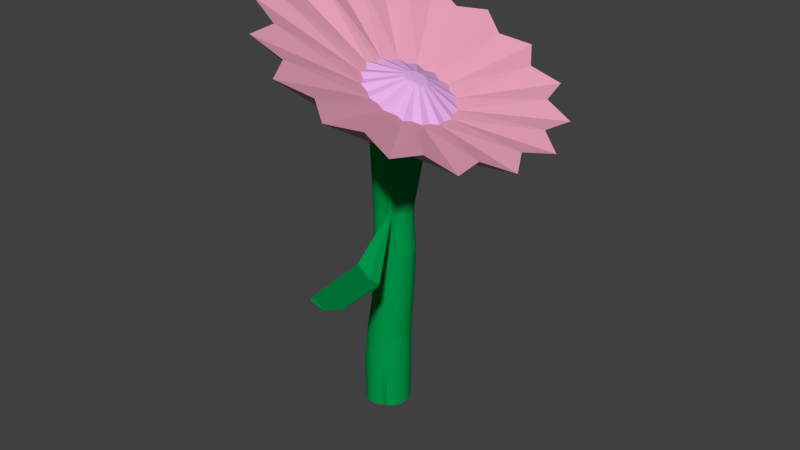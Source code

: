# Source: Flower1.blend  (saved by Blender 2.73.0; exported with 4.5.12 LTS)
import bpy
from mathutils import Matrix  # noqa: F401  (used for matrix-valued properties, if any)

bpy.ops.wm.read_factory_settings(use_empty=True)
scene = bpy.context.scene
scene.name = 'Scene'

# ---- collections
col_collection_1 = bpy.data.collections.new('Collection 1'); scene.collection.children.link(col_collection_1)

# ---- materials (node trees are filled in below, after node groups)
mat_material_001 = bpy.data.materials.new('Material.001')
mat_material_001.alpha_threshold = 0.0
mat_material_001.use_transparent_shadow = False
mat_material_001.diffuse_color = (0.8, 0.3606, 0.4906, 1.0)
mat_material_001.specular_color = (1.0, 0.5857, 0.9629)
mat_material_001.roughness = 0.5
mat_material_002 = bpy.data.materials.new('Material.002')
mat_material_002.alpha_threshold = 0.0
mat_material_002.use_transparent_shadow = False
mat_material_002.diffuse_color = (0.7755, 0.4341, 0.8, 1.0)
mat_material_002.specular_color = (0.8794, 0.09342, 1.0)
mat_material_002.roughness = 0.5
mat_material_003 = bpy.data.materials.new('Material.003')
mat_material_003.alpha_threshold = 0.0
mat_material_003.use_transparent_shadow = False
mat_material_003.diffuse_color = (0.0, 0.3264, 0.0701, 1.0)
mat_material_003.specular_color = (0.003693, 0.08353, 0.0)
mat_material_003.roughness = 0.5

# ---- material node trees

# ---- world
world_world = bpy.data.worlds.new('World'); scene.world = world_world
world_world.color = (0.05088, 0.05088, 0.05088)
world_world.use_sun_shadow = False
world_world.sun_shadow_jitter_overblur = 0.0
world_world.cycles.sampling_method = 'MANUAL'
world_world.cycles.sample_map_resolution = 256

# ---- meshes
me_cylinder = bpy.data.meshes.new('Cylinder')
me_cylinder.from_pydata([(0.002666, 0.007438, 0.06662), (0.002666, 0.007438, 0.0817), (0.004137, 0.007293, 0.06662), (0.004137, 0.007293, 0.0817), (0.005552, 0.006864, 0.06662), (0.005552, 0.006864, 0.0817), (0.006856, 0.006167, 0.06662), (0.006856, 0.006167, 0.0817), (0.007999, 0.005229, 0.06662), (0.007999, 0.005229, 0.0817), (0.008937, 0.004086, 0.06662), (0.008937, 0.004086, 0.0817), (0.009634, 0.002782, 0.06662), (0.009634, 0.002782, 0.0817), (0.01006, 0.001367, 0.06662), (0.01006, 0.001367, 0.0817), (0.01021, -0.0001039, 0.06662), (0.01021, -0.0001039, 0.0817), (0.01006, -0.001575, 0.06662), (0.01006, -0.001575, 0.0817), (0.009634, -0.00299, 0.06662), (0.009634, -0.00299, 0.0817), (0.008937, -0.004294, 0.06662), (0.008937, -0.004294, 0.0817), (0.007999, -0.005437, 0.06662), (0.007999, -0.005437, 0.0817), (0.006856, -0.006375, 0.06662), (0.006856, -0.006375, 0.0817), (0.005552, -0.007072, 0.06662), (0.005552, -0.007072, 0.0817), (0.004137, -0.007501, 0.06662), (0.004137, -0.007501, 0.0817), (0.002666, -0.007646, 0.06662), (0.002666, -0.007646, 0.0817), (0.001195, -0.007501, 0.06662), (0.001195, -0.007501, 0.0817), (-0.00022, -0.007072, 0.06662), (-0.00022, -0.007072, 0.0817), (-0.001524, -0.006375, 0.06662), (-0.001524, -0.006375, 0.0817), (-0.002667, -0.005437, 0.06662), (-0.002667, -0.005437, 0.0817), (-0.003605, -0.004294, 0.06662), (-0.003605, -0.004294, 0.0817), (-0.004302, -0.00299, 0.06662), (-0.004302, -0.00299, 0.0817), (-0.004731, -0.001575, 0.06662), (-0.004731, -0.001575, 0.0817), (-0.004876, -0.0001039, 0.06662), (-0.004876, -0.0001039, 0.0817), (-0.004731, 0.001367, 0.06662), (-0.004731, 0.001367, 0.0817), (-0.004302, 0.002782, 0.06662), (-0.004302, 0.002782, 0.0817), (-0.003605, 0.004086, 0.06662), (-0.003605, 0.004086, 0.0817), (-0.002667, 0.005229, 0.06662), (-0.002667, 0.005229, 0.0817), (-0.001524, 0.006167, 0.06662), (-0.001524, 0.006167, 0.0817), (-0.00022, 0.006864, 0.06662), (-0.00022, 0.006864, 0.0817), (0.001195, 0.007293, 0.06662), (0.001195, 0.007293, 0.0817), (0.003229, 0.006874, 0.09297), (0.00459, 0.006739, 0.09297), (0.005899, 0.006342, 0.09297), (0.007106, 0.005698, 0.09297), (0.008163, 0.00483, 0.09297), (0.009031, 0.003773, 0.09297), (0.009676, 0.002566, 0.09297), (0.01007, 0.001257, 0.09297), (0.01021, -0.0001039, 0.09297), (0.01007, -0.001465, 0.09297), (0.009676, -0.002774, 0.09297), (0.009031, -0.00398, 0.09297), (0.008163, -0.005038, 0.09297), (0.007106, -0.005905, 0.09297), (0.005899, -0.00655, 0.09297), (0.00459, -0.006947, 0.09297), (0.003229, -0.007081, 0.09297), (0.001868, -0.006947, 0.09297), (0.0005591, -0.00655, 0.09297), (-0.0006472, -0.005905, 0.09297), (-0.001705, -0.005038, 0.09297), (-0.002572, -0.00398, 0.09297), (-0.003217, -0.002774, 0.09297), (-0.003614, -0.001465, 0.09297), (-0.003748, -0.0001039, 0.09297), (-0.003614, 0.001257, 0.09297), (-0.003217, 0.002566, 0.09297), (-0.002572, 0.003773, 0.09297), (-0.001705, 0.00483, 0.09297), (-0.0006472, 0.005698, 0.09297), (0.0005591, 0.006342, 0.09297), (0.001868, 0.006739, 0.09297), (0.004581, 0.006426, 0.1032), (0.005855, 0.006301, 0.1032), (0.00708, 0.005929, 0.1032), (0.008209, 0.005326, 0.1032), (0.009198, 0.004514, 0.1032), (0.01001, 0.003524, 0.1032), (0.01061, 0.002395, 0.1032), (0.01099, 0.00117, 0.1032), (0.01111, -0.0001039, 0.1032), (0.01099, -0.001378, 0.1032), (0.01061, -0.002603, 0.1032), (0.01001, -0.003732, 0.1032), (0.009198, -0.004721, 0.1032), (0.008209, -0.005534, 0.1032), (0.00708, -0.006137, 0.1032), (0.005855, -0.006509, 0.1032), (0.004581, -0.006634, 0.1032), (0.003307, -0.006509, 0.1032), (0.002082, -0.006137, 0.1032), (0.0009528, -0.005534, 0.1032), (-3.679e-05, -0.004721, 0.1032), (-0.0008489, -0.003732, 0.1032), (-0.001452, -0.002603, 0.1032), (-0.001824, -0.001378, 0.1032), (-0.001949, -0.0001039, 0.1032), (-0.001824, 0.00117, 0.1032), (-0.001452, 0.002395, 0.1032), (-0.0008489, 0.003524, 0.1032), (-3.678e-05, 0.004514, 0.1032), (0.0009528, 0.005326, 0.1032), (0.002082, 0.005929, 0.1032), (0.003307, 0.006301, 0.1032), (0.005181, 0.006426, 0.1117), (0.006455, 0.006301, 0.1117), (0.00768, 0.005929, 0.1117), (0.008809, 0.005326, 0.1117), (0.009799, 0.004514, 0.1117), (0.01061, 0.003524, 0.1117), (0.01121, 0.002395, 0.1117), (0.01159, 0.00117, 0.1117), (0.01171, -0.0001039, 0.1117), (0.01159, -0.001378, 0.1117), (0.01121, -0.002603, 0.1117), (0.01061, -0.003732, 0.1117), (0.009799, -0.004721, 0.1117), (0.008809, -0.005534, 0.1117), (0.00768, -0.006137, 0.1117), (0.006455, -0.006509, 0.1117), (0.005181, -0.006634, 0.1117), (0.003907, -0.006509, 0.1117), (0.002682, -0.006137, 0.1117), (0.001553, -0.005534, 0.1117), (0.0005639, -0.004721, 0.1117), (-0.0002482, -0.003732, 0.1117), (-0.0008517, -0.002603, 0.1117), (-0.001223, -0.001378, 0.1117), (-0.001349, -0.0001039, 0.1117), (-0.001223, 0.00117, 0.1117), (-0.0008517, 0.002395, 0.1117), (-0.0002482, 0.003524, 0.1117), (0.0005639, 0.004514, 0.1117), (0.001553, 0.005326, 0.1117), (0.002682, 0.005929, 0.1117), (0.003907, 0.006301, 0.1117), (0.005707, 0.006426, 0.1224), (0.006981, 0.006301, 0.1224), (0.008206, 0.005929, 0.1224), (0.009335, 0.005326, 0.1224), (0.01032, 0.004514, 0.1224), (0.01114, 0.003524, 0.1224), (0.01174, 0.002395, 0.1224), (0.01211, 0.00117, 0.1224), (0.01224, -0.0001039, 0.1224), (0.01211, -0.001378, 0.1224), (0.01174, -0.002603, 0.1224), (0.01114, -0.003732, 0.1224), (0.01032, -0.004721, 0.1224), (0.009335, -0.005534, 0.1224), (0.008206, -0.006137, 0.1224), (0.006981, -0.006509, 0.1224), (0.005707, -0.006634, 0.1224), (0.004433, -0.006509, 0.1224), (0.003208, -0.006137, 0.1224), (0.002079, -0.005534, 0.1224), (0.001089, -0.004721, 0.1224), (0.0002773, -0.003732, 0.1224), (-0.0003261, -0.002603, 0.1224), (-0.0006977, -0.001378, 0.1224), (-0.0008232, -0.0001039, 0.1224), (-0.0006977, 0.00117, 0.1224), (-0.0003261, 0.002395, 0.1224), (0.0002774, 0.003524, 0.1224), (0.001089, 0.004514, 0.1224), (0.002079, 0.005326, 0.1224), (0.003208, 0.005929, 0.1224), (0.004433, 0.006301, 0.1224), (0.005058, 0.005939, 0.1355), (0.006237, 0.005823, 0.1355), (0.007371, 0.005479, 0.1355), (0.008416, 0.004921, 0.1355), (0.009332, 0.004169, 0.1355), (0.01008, 0.003254, 0.1355), (0.01064, 0.002209, 0.1355), (0.01099, 0.001075, 0.1355), (0.0111, -0.0001039, 0.1355), (0.01099, -0.001283, 0.1355), (0.01064, -0.002417, 0.1355), (0.01008, -0.003461, 0.1355), (0.009332, -0.004377, 0.1355), (0.008416, -0.005129, 0.1355), (0.007371, -0.005687, 0.1355), (0.006237, -0.006031, 0.1355), (0.005058, -0.006147, 0.1355), (0.003879, -0.006031, 0.1355), (0.002746, -0.005687, 0.1355), (0.001701, -0.005129, 0.1355), (0.000785, -0.004377, 0.1355), (3.34e-05, -0.003461, 0.1355), (-0.0005251, -0.002417, 0.1355), (-0.000869, -0.001283, 0.1355), (-0.0009851, -0.0001039, 0.1355), (-0.000869, 0.001075, 0.1355), (-0.0005251, 0.002209, 0.1355), (3.34e-05, 0.003254, 0.1355), (0.000785, 0.004169, 0.1355), (0.001701, 0.004921, 0.1355), (0.002746, 0.005479, 0.1355), (0.003879, 0.005823, 0.1355), (0.007706, 0.009641, 0.1713), (0.009511, 0.009454, 0.1707), (0.01125, 0.008899, 0.1701), (0.01285, 0.007999, 0.1696), (0.01425, 0.006787, 0.1691), (0.0154, 0.00531, 0.1688), (0.01625, 0.003625, 0.1685), (0.01678, 0.001797, 0.1683), (0.01696, -0.0001039, 0.1682), (0.01678, -0.002005, 0.1683), (0.01625, -0.003833, 0.1685), (0.0154, -0.005518, 0.1688), (0.01425, -0.006995, 0.1691), (0.01285, -0.008207, 0.1696), (0.01125, -0.009107, 0.1701), (0.009511, -0.009662, 0.1707), (0.007706, -0.009849, 0.1713), (0.005901, -0.009662, 0.1719), (0.004166, -0.009107, 0.1725), (0.002566, -0.008207, 0.173), (0.001164, -0.006995, 0.1735), (1.366e-05, -0.005518, 0.1739), (-0.0008413, -0.003833, 0.1741), (-0.001368, -0.002005, 0.1743), (-0.001545, -0.0001039, 0.1744), (-0.001368, 0.001797, 0.1743), (-0.0008413, 0.003625, 0.1741), (1.367e-05, 0.00531, 0.1739), (0.001164, 0.006787, 0.1735), (0.002566, 0.007999, 0.173), (0.004166, 0.008899, 0.1725), (0.005901, 0.009454, 0.1719), (0.007225, 0.009312, 0.1594), (0.008969, 0.009131, 0.1589), (0.01065, 0.008595, 0.1583), (0.01219, 0.007725, 0.1578), (0.01355, 0.006554, 0.1573), (0.01466, 0.005127, 0.157), (0.01549, 0.003498, 0.1567), (0.01599, 0.001732, 0.1565), (0.01617, -0.0001057, 0.1565), (0.01599, -0.001943, 0.1565), (0.01549, -0.00371, 0.1567), (0.01466, -0.005338, 0.157), (0.01355, -0.006765, 0.1573), (0.01219, -0.007937, 0.1578), (0.01065, -0.008807, 0.1583), (0.008969, -0.009343, 0.1589), (0.007225, -0.009524, 0.1594), (0.005481, -0.009343, 0.16), (0.003803, -0.008807, 0.1606), (0.002258, -0.007937, 0.1611), (0.0009027, -0.006765, 0.1615), (-0.0002092, -0.005338, 0.1619), (-0.001035, -0.00371, 0.1622), (-0.001544, -0.001943, 0.1623), (-0.001716, -0.0001057, 0.1624), (-0.001544, 0.001732, 0.1623), (-0.001035, 0.003498, 0.1622), (-0.0002092, 0.005127, 0.1619), (0.0009027, 0.006554, 0.1615), (0.002258, 0.007725, 0.1611), (0.003803, 0.008595, 0.1606), (0.005481, 0.009131, 0.16), (0.01327, 0.04342, 0.1833), (0.02182, 0.04908, 0.1793), (0.02838, 0.03997, 0.1765), (0.03833, 0.0414, 0.172), (0.04121, 0.03043, 0.171), (0.051, 0.02741, 0.1667), (0.04982, 0.01628, 0.1675), (0.05789, 0.009223, 0.1641), (0.05288, -0.0003421, 0.1667), (0.05796, -0.01038, 0.1647), (0.04994, -0.0169, 0.1686), (0.05121, -0.02842, 0.1684), (0.04144, -0.03087, 0.1729), (0.03865, -0.04215, 0.1746), (0.02868, -0.04014, 0.179), (0.02219, -0.04948, 0.1824), (0.0136, -0.04328, 0.186), (0.004354, -0.04929, 0.1905), (-0.001511, -0.03982, 0.1928), (-0.01216, -0.04161, 0.1978), (-0.01434, -0.03029, 0.1984), (-0.02482, -0.02762, 0.2032), (-0.02338, -0.01889, 0.2029), (-0.03172, -0.009435, 0.2057), (-0.02371, 0.000376, 0.2028), (-0.03179, 0.01017, 0.2051), (-0.02307, 0.01705, 0.2008), (-0.02503, 0.02821, 0.2014), (-0.01458, 0.03102, 0.1965), (-0.01247, 0.04194, 0.1952), (-0.001812, 0.04028, 0.1903), (0.003983, 0.04926, 0.1874), (0.01058, 0.01373, 0.1728), (0.01297, 0.01344, 0.1717), (0.01527, 0.01265, 0.1707), (0.01739, 0.01139, 0.1698), (0.01925, 0.009692, 0.169), (0.02079, 0.007636, 0.1683), (0.02193, 0.005297, 0.1679), (0.02263, 0.002764, 0.1676), (0.02288, 0.0001351, 0.1676), (0.02265, -0.002489, 0.1678), (0.02197, -0.005007, 0.1682), (0.02084, -0.007322, 0.1688), (0.01933, -0.009346, 0.1696), (0.01748, -0.011, 0.1705), (0.01536, -0.01222, 0.1715), (0.01307, -0.01296, 0.1725), (0.01068, -0.0132, 0.1736), (0.008288, -0.01291, 0.1747), (0.005987, -0.01212, 0.1757), (0.003865, -0.01086, 0.1767), (0.002002, -0.009163, 0.1775), (0.0004707, -0.007107, 0.1781), (-0.0006701, -0.004768, 0.1785), (-0.001377, -0.002235, 0.1788), (-0.001622, 0.0003933, 0.1788), (-0.001396, 0.003017, 0.1786), (-0.0007088, 0.005535, 0.1782), (0.0004144, 0.00785, 0.1776), (0.00193, 0.009874, 0.1769), (0.00378, 0.01153, 0.176), (0.005893, 0.01275, 0.175), (0.008189, 0.01349, 0.1739), (0.01313, 0.003463, 0.1784), (0.01366, 0.0034, 0.1781), (0.01417, 0.003224, 0.1779), (0.01464, 0.002942, 0.1777), (0.01506, 0.002565, 0.1775), (0.0154, 0.002108, 0.1774), (0.01565, 0.001587, 0.1773), (0.01581, 0.001023, 0.1772), (0.01586, 0.0004384, 0.1772), (0.01581, -0.0001456, 0.1773), (0.01566, -0.000706, 0.1773), (0.01541, -0.001221, 0.1775), (0.01507, -0.001672, 0.1776), (0.01466, -0.00204, 0.1778), (0.01419, -0.002312, 0.1781), (0.01368, -0.002477, 0.1783), (0.01315, -0.002529, 0.1785), (0.01262, -0.002466, 0.1788), (0.01211, -0.00229, 0.179), (0.01163, -0.002008, 0.1792), (0.01122, -0.001631, 0.1794), (0.01088, -0.001174, 0.1795), (0.01062, -0.0006529, 0.1796), (0.01047, -8.924e-05, 0.1797), (0.01041, 0.0004958, 0.1797), (0.01046, 0.00108, 0.1797), (0.01061, 0.00164, 0.1796), (0.01086, 0.002156, 0.1794), (0.0112, 0.002606, 0.1793), (0.01161, 0.002974, 0.1791), (0.01208, 0.003246, 0.1788), (0.0126, 0.003411, 0.1786), (-0.0004916, 0.00224, 0.1333), (-0.0008402, 0.001091, 0.1333), (0.009499, 0.004227, 0.1333), (0.00857, 0.004989, 0.1333), (0.006362, -0.006111, 0.1333), (0.007511, -0.005763, 0.1321), (-0.0009579, -0.0001039, 0.1333), (-0.0008402, -0.001299, 0.1333), (0.007511, 0.005555, 0.1333), (0.006362, 0.005904, 0.1333), (0.00857, -0.005197, 0.1321), (0.009499, -0.004435, 0.1333), (-0.0004916, -0.002448, 0.1333), (7.441e-05, -0.003507, 0.1333), (0.01026, -0.003507, 0.1333), (0.01083, -0.002448, 0.1333), (0.003972, 0.005904, 0.1333), (0.002823, 0.005555, 0.1333), (0.0008362, -0.004435, 0.1333), (0.001764, -0.005197, 0.1333), (0.01117, -0.001299, 0.1333), (0.01129, -0.0001039, 0.1333), (0.001764, 0.004989, 0.1333), (0.0008362, 0.004227, 0.1333), (0.002823, -0.005763, 0.1333), (0.003972, -0.006111, 0.1333), (0.01117, 0.001091, 0.1333), (0.01083, 0.00224, 0.1333), (7.442e-05, 0.003299, 0.1333), (0.01026, 0.003299, 0.1333), (0.005167, -0.006229, 0.1333), (0.005167, 0.006021, 0.1333), (0.0203, -0.02416, 0.1246), (0.01196, -0.02472, 0.1286), (0.01211, -0.02503, 0.1284), (0.02047, -0.02446, 0.1244), (0.03068, -0.05049, 0.1339), (0.02785, -0.06074, 0.1404), (0.02799, -0.06105, 0.1401), (0.03085, -0.0508, 0.1336), (0.006212, -0.006719, 0.06662), (0.006212, -0.006719, 0.0817), (0.006509, -0.006224, 0.09297), (0.007651, -0.005832, 0.1032), (0.008251, -0.005832, 0.1117), (0.008777, -0.005832, 0.1224), (0.007899, -0.005405, 0.1355), (0.01206, -0.008652, 0.1699), (0.01143, -0.008367, 0.1581), (0.03372, -0.04115, 0.1768), (0.01643, -0.0116, 0.171), (0.01443, -0.002174, 0.178), (0.008047, -0.005477, 0.1321), (0.01786, -0.02534, 0.1266), (0.01801, -0.02565, 0.1264), (0.03223, -0.05953, 0.1381), (0.03239, -0.05983, 0.1379)], [], [(1, 3, 2), (3, 5, 4), (5, 7, 6), (7, 9, 8), (9, 11, 10), (11, 13, 12), (13, 15, 14), (15, 17, 16), (17, 19, 18), (19, 21, 20), (21, 23, 22), (23, 25, 24), (25, 27, 26), (425, 29, 28), (29, 31, 30), (31, 33, 32), (33, 35, 34), (35, 37, 36), (37, 39, 38), (39, 41, 40), (41, 43, 42), (43, 45, 44), (45, 47, 46), (47, 49, 48), (49, 51, 50), (51, 53, 52), (53, 55, 54), (55, 57, 56), (57, 59, 58), (59, 61, 60), (47, 87, 88), (63, 1, 0), (61, 63, 62), (62, 424, 60), (95, 94, 126), (5, 3, 65), (25, 76, 77), (55, 53, 90), (11, 9, 68), (31, 79, 80), (61, 59, 93), (37, 82, 83), (3, 1, 64), (17, 15, 71), (43, 85, 86), (21, 74, 75), (51, 49, 88), (7, 5, 66), (27, 77, 426), (57, 55, 91), (33, 80, 81), (13, 11, 69), (63, 61, 94), (39, 83, 84), (17, 72, 73), (45, 86, 87), (23, 75, 76), (53, 51, 89), (9, 7, 67), (29, 78, 79), (59, 57, 92), (35, 81, 82), (15, 13, 70), (1, 63, 95), (41, 84, 85), (19, 73, 74), (117, 149, 150), (83, 115, 116), (72, 104, 105), (93, 92, 124), (81, 113, 114), (71, 70, 102), (91, 90, 122), (69, 68, 100), (79, 111, 112), (89, 88, 120), (67, 66, 98), (77, 109, 427), (86, 118, 119), (65, 64, 96), (75, 107, 108), (64, 95, 127), (84, 116, 117), (73, 105, 106), (94, 93, 125), (82, 114, 115), (72, 71, 103), (92, 91, 123), (80, 112, 113), (70, 69, 101), (90, 89, 121), (68, 67, 99), (78, 110, 111), (87, 119, 120), (66, 65, 97), (76, 108, 109), (85, 117, 118), (74, 106, 107), (151, 183, 184), (106, 138, 139), (127, 126, 158), (115, 147, 148), (104, 136, 137), (125, 124, 156), (113, 145, 146), (103, 102, 134), (123, 122, 154), (101, 100, 132), (111, 143, 144), (121, 120, 152), (99, 98, 130), (109, 141, 428), (118, 150, 151), (97, 96, 128), (107, 139, 140), (96, 127, 159), (116, 148, 149), (105, 137, 138), (126, 125, 157), (114, 146, 147), (104, 103, 135), (124, 123, 155), (112, 144, 145), (102, 101, 133), (122, 121, 153), (100, 99, 131), (110, 142, 143), (119, 151, 152), (98, 97, 129), (108, 140, 141), (385, 217, 218), (130, 129, 161), (140, 172, 173), (149, 181, 182), (138, 170, 171), (159, 158, 190), (147, 179, 180), (136, 168, 169), (157, 156, 188), (145, 177, 178), (135, 134, 166), (155, 154, 186), (133, 132, 164), (143, 175, 176), (153, 152, 184), (131, 130, 162), (141, 173, 429), (150, 182, 183), (129, 128, 160), (139, 171, 172), (128, 159, 191), (148, 180, 181), (137, 169, 170), (158, 157, 189), (146, 178, 179), (136, 135, 167), (156, 155, 187), (144, 176, 177), (134, 133, 165), (154, 153, 185), (132, 131, 163), (142, 174, 175), (219, 251, 252), (387, 195, 196), (388, 389, 206), (390, 391, 215), (393, 193, 194), (395, 204, 205), (396, 397, 213), (398, 399, 202), (401, 222, 223), (402, 403, 211), (404, 405, 200), (407, 220, 221), (408, 409, 209), (411, 198, 199), (384, 218, 219), (386, 196, 197), (414, 388, 207), (390, 216, 217), (392, 194, 195), (394, 419, 438), (391, 396, 214), (415, 192, 193), (395, 398, 203), (400, 223, 192), (397, 402, 212), (399, 404, 201), (406, 221, 222), (403, 408, 210), (410, 199, 200), (412, 219, 220), (409, 414, 208), (413, 197, 198), (254, 253, 285), (209, 208, 240), (197, 229, 230), (217, 249, 250), (195, 227, 228), (207, 206, 238), (216, 215, 247), (193, 225, 226), (205, 204, 236), (214, 213, 245), (203, 202, 234), (222, 254, 255), (212, 211, 243), (201, 200, 232), (220, 252, 253), (210, 209, 241), (198, 230, 231), (218, 250, 251), (196, 228, 229), (208, 207, 239), (216, 248, 249), (194, 226, 227), (430, 205, 237), (215, 214, 246), (192, 224, 225), (204, 203, 235), (223, 255, 224), (213, 212, 244), (202, 201, 233), (221, 253, 254), (211, 210, 242), (199, 231, 232), (287, 319, 288), (242, 274, 275), (232, 231, 263), (252, 251, 283), (240, 272, 273), (230, 229, 261), (250, 249, 281), (228, 227, 259), (238, 270, 271), (247, 279, 280), (226, 225, 257), (236, 268, 269), (245, 277, 278), (234, 266, 267), (255, 254, 286), (243, 275, 276), (232, 264, 265), (253, 252, 284), (241, 273, 274), (231, 230, 262), (251, 250, 282), (229, 228, 260), (239, 271, 272), (249, 248, 280), (227, 226, 258), (237, 269, 432), (246, 278, 279), (225, 224, 256), (235, 267, 268), (224, 255, 287), (244, 276, 277), (233, 265, 266), (310, 342, 343), (277, 276, 308), (265, 297, 298), (285, 317, 318), (275, 274, 306), (263, 295, 296), (283, 315, 316), (273, 272, 304), (261, 293, 294), (281, 313, 314), (259, 291, 292), (271, 270, 302), (279, 311, 312), (257, 289, 290), (269, 268, 300), (277, 309, 310), (267, 266, 298), (287, 286, 318), (275, 307, 308), (265, 264, 296), (285, 284, 316), (273, 305, 306), (263, 262, 294), (283, 282, 314), (261, 260, 292), (271, 303, 304), (281, 280, 312), (259, 258, 290), (269, 301, 433), (279, 278, 310), (257, 256, 288), (267, 299, 300), (345, 344, 376), (288, 320, 321), (300, 299, 331), (288, 319, 351), (308, 340, 341), (298, 297, 329), (318, 317, 349), (306, 338, 339), (296, 295, 327), (316, 315, 347), (304, 336, 337), (294, 293, 325), (314, 313, 345), (292, 291, 323), (302, 334, 335), (312, 311, 343), (290, 289, 321), (300, 332, 333), (310, 309, 341), (298, 330, 331), (318, 350, 351), (308, 307, 339), (296, 328, 329), (316, 348, 349), (306, 305, 337), (294, 326, 327), (314, 346, 347), (292, 324, 325), (304, 303, 335), (312, 344, 345), (290, 322, 323), (433, 301, 333), (380, 379, 435), (323, 322, 354), (434, 333, 365), (342, 374, 375), (321, 320, 352), (331, 363, 364), (320, 351, 383), (340, 372, 373), (329, 361, 362), (350, 349, 381), (338, 370, 371), (327, 359, 360), (348, 347, 379), (336, 368, 369), (326, 325, 357), (346, 345, 377), (324, 323, 355), (334, 366, 367), (344, 343, 375), (322, 321, 353), (332, 364, 365), (341, 373, 374), (330, 362, 363), (351, 350, 382), (339, 371, 372), (328, 360, 361), (349, 348, 380), (337, 369, 370), (327, 326, 358), (347, 346, 378), (325, 324, 356), (335, 367, 368), (165, 413, 411), (177, 176, 414), (187, 412, 407), (167, 410, 405), (179, 178, 408), (189, 406, 401), (170, 169, 404), (181, 180, 402), (191, 400, 415), (172, 171, 398), (160, 415, 393), (183, 182, 396), (429, 173, 394), (162, 392, 387), (184, 390, 385), (176, 175, 388), (164, 386, 413), (186, 384, 412), (166, 411, 410), (178, 177, 409), (188, 407, 406), (169, 168, 405), (180, 179, 403), (190, 401, 400), (171, 170, 399), (182, 181, 397), (172, 395, 394), (161, 393, 392), (184, 183, 391), (175, 174, 389), (163, 387, 386), (185, 385, 384), (438, 419, 423), (394, 205, 416), (389, 418, 417), (430, 206, 417), (423, 420, 439), (419, 416, 420), (418, 422, 421), (437, 417, 421), (437, 439, 420), (422, 440, 439), (205, 430, 437), (438, 440, 422), (174, 429, 436), (434, 435, 366), (302, 433, 434), (432, 433, 302), (431, 432, 270), (206, 430, 431), (436, 438, 418), (428, 429, 174), (427, 428, 142), (426, 427, 110), (425, 426, 78), (27, 425, 424), (0, 1, 2), (2, 3, 4), (4, 5, 6), (6, 7, 8), (8, 9, 10), (10, 11, 12), (12, 13, 14), (14, 15, 16), (16, 17, 18), (18, 19, 20), (20, 21, 22), (22, 23, 24), (24, 25, 26), (424, 425, 28), (28, 29, 30), (30, 31, 32), (32, 33, 34), (34, 35, 36), (36, 37, 38), (38, 39, 40), (40, 41, 42), (42, 43, 44), (44, 45, 46), (46, 47, 48), (48, 49, 50), (50, 51, 52), (52, 53, 54), (54, 55, 56), (56, 57, 58), (58, 59, 60), (49, 47, 88), (62, 63, 0), (60, 61, 62), (424, 62, 0), (424, 58, 60), (424, 54, 56), (424, 50, 52), (424, 46, 48), (424, 42, 44), (424, 38, 40), (424, 34, 36), (424, 30, 32), (30, 424, 28), (424, 24, 26), (424, 20, 22), (424, 16, 18), (424, 12, 14), (424, 8, 10), (424, 4, 6), (424, 0, 2), (424, 56, 58), (424, 48, 50), (424, 40, 42), (424, 32, 34), (22, 24, 424), (424, 18, 20), (424, 10, 12), (424, 2, 4), (424, 52, 54), (424, 36, 38), (14, 16, 424), (424, 6, 8), (424, 44, 46), (127, 95, 126), (66, 5, 65), (27, 25, 77), (91, 55, 90), (69, 11, 68), (33, 31, 80), (94, 61, 93), (39, 37, 83), (65, 3, 64), (72, 17, 71), (45, 43, 86), (23, 21, 75), (89, 51, 88), (67, 7, 66), (425, 27, 426), (92, 57, 91), (35, 33, 81), (70, 13, 69), (95, 63, 94), (41, 39, 84), (19, 17, 73), (47, 45, 87), (25, 23, 76), (90, 53, 89), (68, 9, 67), (31, 29, 79), (93, 59, 92), (37, 35, 82), (71, 15, 70), (64, 1, 95), (43, 41, 85), (21, 19, 74), (118, 117, 150), (84, 83, 116), (73, 72, 105), (125, 93, 124), (82, 81, 114), (103, 71, 102), (123, 91, 122), (101, 69, 100), (80, 79, 112), (121, 89, 120), (99, 67, 98), (426, 77, 427), (87, 86, 119), (97, 65, 96), (76, 75, 108), (96, 64, 127), (85, 84, 117), (74, 73, 106), (126, 94, 125), (83, 82, 115), (104, 72, 103), (124, 92, 123), (81, 80, 113), (102, 70, 101), (122, 90, 121), (100, 68, 99), (79, 78, 111), (88, 87, 120), (98, 66, 97), (77, 76, 109), (86, 85, 118), (75, 74, 107), (152, 151, 184), (107, 106, 139), (159, 127, 158), (116, 115, 148), (105, 104, 137), (157, 125, 156), (114, 113, 146), (135, 103, 134), (155, 123, 154), (133, 101, 132), (112, 111, 144), (153, 121, 152), (131, 99, 130), (427, 109, 428), (119, 118, 151), (129, 97, 128), (108, 107, 140), (128, 96, 159), (117, 116, 149), (106, 105, 138), (158, 126, 157), (115, 114, 147), (136, 104, 135), (156, 124, 155), (113, 112, 145), (134, 102, 133), (154, 122, 153), (132, 100, 131), (111, 110, 143), (120, 119, 152), (130, 98, 129), (109, 108, 141), (384, 385, 218), (162, 130, 161), (141, 140, 173), (150, 149, 182), (139, 138, 171), (191, 159, 190), (148, 147, 180), (137, 136, 169), (189, 157, 188), (146, 145, 178), (167, 135, 166), (187, 155, 186), (165, 133, 164), (144, 143, 176), (185, 153, 184), (163, 131, 162), (428, 141, 429), (151, 150, 183), (161, 129, 160), (140, 139, 172), (160, 128, 191), (149, 148, 181), (138, 137, 170), (190, 158, 189), (147, 146, 179), (168, 136, 167), (188, 156, 187), (145, 144, 177), (166, 134, 165), (186, 154, 185), (164, 132, 163), (143, 142, 175), (220, 219, 252), (386, 387, 196), (207, 388, 206), (216, 390, 215), (392, 393, 194), (394, 395, 205), (214, 396, 213), (203, 398, 202), (400, 401, 223), (212, 402, 211), (201, 404, 200), (406, 407, 221), (210, 408, 209), (410, 411, 199), (412, 384, 219), (413, 386, 197), (208, 414, 207), (385, 390, 217), (387, 392, 195), (436, 394, 438), (215, 391, 214), (393, 415, 193), (204, 395, 203), (415, 400, 192), (213, 397, 212), (202, 399, 201), (401, 406, 222), (211, 403, 210), (405, 410, 200), (407, 412, 220), (209, 409, 208), (411, 413, 198), (286, 254, 285), (241, 209, 240), (198, 197, 230), (218, 217, 250), (196, 195, 228), (239, 207, 238), (248, 216, 247), (194, 193, 226), (237, 205, 236), (246, 214, 245), (235, 203, 234), (223, 222, 255), (244, 212, 243), (233, 201, 232), (221, 220, 253), (242, 210, 241), (199, 198, 231), (219, 218, 251), (197, 196, 229), (240, 208, 239), (217, 216, 249), (195, 194, 227), (431, 430, 237), (247, 215, 246), (193, 192, 225), (236, 204, 235), (192, 223, 224), (245, 213, 244), (234, 202, 233), (222, 221, 254), (243, 211, 242), (200, 199, 232), (256, 287, 288), (243, 242, 275), (264, 232, 263), (284, 252, 283), (241, 240, 273), (262, 230, 261), (282, 250, 281), (260, 228, 259), (239, 238, 271), (248, 247, 280), (258, 226, 257), (237, 236, 269), (246, 245, 278), (235, 234, 267), (287, 255, 286), (244, 243, 276), (233, 232, 265), (285, 253, 284), (242, 241, 274), (263, 231, 262), (283, 251, 282), (261, 229, 260), (240, 239, 272), (281, 249, 280), (259, 227, 258), (431, 237, 432), (247, 246, 279), (257, 225, 256), (236, 235, 268), (256, 224, 287), (245, 244, 277), (234, 233, 266), (311, 310, 343), (309, 277, 308), (266, 265, 298), (286, 285, 318), (307, 275, 306), (264, 263, 296), (284, 283, 316), (305, 273, 304), (262, 261, 294), (282, 281, 314), (260, 259, 292), (303, 271, 302), (280, 279, 312), (258, 257, 290), (301, 269, 300), (278, 277, 310), (299, 267, 298), (319, 287, 318), (276, 275, 308), (297, 265, 296), (317, 285, 316), (274, 273, 306), (295, 263, 294), (315, 283, 314), (293, 261, 292), (272, 271, 304), (313, 281, 312), (291, 259, 290), (432, 269, 433), (311, 279, 310), (289, 257, 288), (268, 267, 300), (377, 345, 376), (289, 288, 321), (332, 300, 331), (320, 288, 351), (309, 308, 341), (330, 298, 329), (350, 318, 349), (307, 306, 339), (328, 296, 327), (348, 316, 347), (305, 304, 337), (326, 294, 325), (346, 314, 345), (324, 292, 323), (303, 302, 335), (344, 312, 343), (322, 290, 321), (301, 300, 333), (342, 310, 341), (299, 298, 331), (319, 318, 351), (340, 308, 339), (297, 296, 329), (317, 316, 349), (338, 306, 337), (295, 294, 327), (315, 314, 347), (293, 292, 325), (336, 304, 335), (313, 312, 345), (291, 290, 323), (434, 433, 333), (435, 354, 353), (435, 356, 355), (435, 358, 357), (435, 360, 359), (435, 362, 361), (365, 364, 363), (367, 366, 435), (435, 365, 363), (435, 361, 360), (435, 357, 356), (435, 353, 352), (435, 383, 382), (435, 381, 380), (435, 379, 378), (435, 377, 376), (435, 375, 374), (435, 373, 372), (435, 371, 370), (435, 369, 368), (368, 367, 435), (435, 363, 362), (435, 355, 354), (435, 382, 381), (435, 378, 377), (435, 374, 373), (435, 370, 369), (358, 435, 359), (435, 352, 383), (435, 376, 375), (372, 371, 435), (355, 323, 354), (435, 434, 365), (343, 342, 375), (353, 321, 352), (332, 331, 364), (352, 320, 383), (341, 340, 373), (330, 329, 362), (382, 350, 381), (339, 338, 371), (328, 327, 360), (380, 348, 379), (337, 336, 369), (358, 326, 357), (378, 346, 377), (356, 324, 355), (335, 334, 367), (376, 344, 375), (354, 322, 353), (333, 332, 365), (342, 341, 374), (331, 330, 363), (383, 351, 382), (340, 339, 372), (329, 328, 361), (381, 349, 380), (338, 337, 370), (359, 327, 358), (379, 347, 378), (357, 325, 356), (336, 335, 368), (166, 165, 411), (409, 177, 414), (188, 187, 407), (168, 167, 405), (403, 179, 408), (190, 189, 401), (399, 170, 404), (397, 181, 402), (160, 191, 415), (395, 172, 398), (161, 160, 393), (391, 183, 396), (436, 429, 394), (163, 162, 387), (185, 184, 385), (414, 176, 388), (165, 164, 413), (187, 186, 412), (167, 166, 410), (408, 178, 409), (189, 188, 406), (404, 169, 405), (402, 180, 403), (191, 190, 400), (398, 171, 399), (396, 182, 397), (173, 172, 394), (162, 161, 392), (390, 184, 391), (388, 175, 389), (164, 163, 386), (186, 185, 384), (440, 438, 423), (419, 394, 416), (206, 389, 417), (437, 430, 417), (440, 423, 439), (423, 419, 420), (417, 418, 421), (439, 437, 421), (416, 437, 420), (421, 422, 439), (416, 205, 437), (418, 438, 422), (389, 174, 436), (334, 434, 366), (334, 302, 434), (270, 432, 302), (238, 431, 270), (238, 206, 431), (389, 436, 418), (142, 428, 174), (110, 427, 142), (78, 426, 110), (29, 425, 78), (26, 27, 424)])
me_cylinder.polygons.foreach_set('material_index', [2, 2, 2, 2, 2, 2, 2, 2, 2, 2, 2, 2, 2, 2, 2, 2, 2, 2, 2, 2, 2, 2, 2, 2, 2, 2, 2, 2, 2, 2, 2, 2, 2, 2, 2, 2, 2, 2, 2, 2, 2, 2, 2, 2, 2, 2, 2, 2, 2, 2, 2, 2, 2, 2, 2, 2, 2, 2, 2, 2, 2, 2, 2, 2, 2, 2, 2, 2, 2, 2, 2, 2, 2, 2, 2, 2, 2, 2, 2, 2, 2, 2, 2, 2, 2, 2, 2, 2, 2, 2, 2, 2, 2, 2, 2, 2, 2, 2, 2, 2, 2, 2, 2, 2, 2, 2, 2, 2, 2, 2, 2, 2, 2, 2, 2, 2, 2, 2, 2, 2, 2, 2, 2, 2, 2, 2, 2, 2, 2, 2, 2, 2, 2, 2, 2, 2, 2, 2, 2, 2, 2, 2, 2, 2, 2, 2, 2, 2, 2, 2, 2, 2, 2, 2, 2, 2, 2, 2, 2, 2, 2, 2, 2, 2, 2, 2, 2, 2, 2, 2, 2, 2, 2, 2, 2, 2, 2, 2, 2, 2, 2, 2, 2, 2, 2, 2, 2, 2, 2, 2, 2, 2, 2, 2, 0, 2, 2, 2, 2, 2, 2, 2, 2, 2, 2, 2, 2, 2, 2, 2, 2, 2, 2, 2, 2, 2, 2, 2, 2, 2, 2, 2, 2, 2, 2, 2, 0, 0, 0, 0, 0, 0, 0, 0, 0, 0, 0, 0, 0, 0, 0, 0, 0, 0, 0, 0, 0, 0, 0, 0, 0, 0, 0, 0, 0, 0, 0, 0, 0, 0, 0, 0, 0, 0, 0, 0, 0, 0, 0, 0, 0, 0, 0, 0, 0, 0, 0, 0, 0, 0, 0, 0, 0, 0, 0, 0, 0, 0, 0, 0, 1, 0, 0, 0, 0, 0, 0, 0, 0, 0, 0, 0, 0, 0, 0, 0, 0, 0, 0, 0, 0, 0, 0, 0, 0, 0, 0, 0, 0, 0, 0, 0, 1, 1, 1, 1, 1, 1, 1, 1, 1, 1, 1, 1, 1, 1, 1, 1, 1, 1, 1, 1, 1, 1, 1, 1, 1, 1, 1, 1, 1, 1, 1, 1, 2, 2, 2, 2, 2, 2, 2, 2, 2, 2, 2, 2, 2, 2, 2, 2, 2, 2, 2, 2, 2, 2, 2, 2, 2, 2, 2, 2, 2, 2, 2, 2, 2, 2, 2, 2, 2, 2, 2, 2, 2, 2, 2, 2, 2, 1, 0, 0, 0, 2, 2, 2, 2, 2, 2, 2, 2, 2, 2, 2, 2, 2, 2, 2, 2, 2, 2, 2, 2, 2, 2, 2, 2, 2, 2, 2, 2, 2, 2, 2, 2, 2, 2, 2, 2, 2, 2, 2, 2, 2, 2, 2, 2, 2, 2, 2, 2, 2, 2, 2, 2, 2, 2, 2, 2, 2, 2, 2, 2, 2, 2, 2, 2, 2, 2, 2, 2, 2, 2, 2, 2, 2, 2, 2, 2, 2, 2, 2, 2, 2, 2, 2, 2, 2, 2, 2, 2, 2, 2, 2, 2, 2, 2, 2, 2, 2, 2, 2, 2, 2, 2, 2, 2, 2, 2, 2, 2, 2, 2, 2, 2, 2, 2, 2, 2, 2, 2, 2, 2, 2, 2, 2, 2, 2, 2, 2, 2, 2, 2, 2, 2, 2, 2, 2, 2, 2, 2, 2, 2, 2, 2, 2, 2, 2, 2, 2, 2, 2, 2, 2, 2, 2, 2, 2, 2, 2, 2, 2, 2, 2, 2, 2, 2, 2, 2, 2, 2, 2, 2, 2, 2, 2, 2, 2, 2, 2, 2, 2, 2, 2, 2, 2, 2, 2, 2, 2, 2, 2, 2, 2, 2, 2, 2, 2, 2, 2, 2, 2, 2, 2, 2, 2, 2, 2, 2, 2, 2, 2, 2, 2, 2, 2, 2, 2, 2, 2, 2, 2, 2, 2, 2, 2, 2, 2, 2, 2, 2, 2, 2, 0, 2, 2, 2, 2, 2, 2, 2, 2, 2, 2, 2, 2, 2, 2, 2, 2, 2, 2, 2, 2, 2, 2, 2, 2, 2, 2, 2, 2, 2, 2, 2, 0, 0, 0, 0, 0, 0, 0, 0, 0, 0, 0, 0, 0, 0, 0, 0, 0, 0, 0, 0, 0, 0, 0, 0, 0, 0, 0, 0, 0, 0, 0, 0, 0, 0, 0, 0, 0, 0, 0, 0, 0, 0, 0, 0, 0, 0, 0, 0, 0, 0, 0, 0, 0, 0, 0, 0, 0, 0, 0, 0, 0, 0, 0, 0, 1, 0, 0, 0, 0, 0, 0, 0, 0, 0, 0, 0, 0, 0, 0, 0, 0, 0, 0, 0, 0, 0, 0, 0, 0, 0, 0, 0, 0, 0, 0, 0, 1, 1, 1, 1, 1, 1, 1, 1, 1, 1, 1, 1, 1, 1, 1, 1, 1, 1, 1, 1, 1, 1, 1, 1, 1, 1, 1, 1, 1, 1, 1, 1, 1, 1, 1, 1, 1, 1, 1, 1, 1, 1, 1, 1, 1, 1, 1, 1, 1, 1, 1, 1, 1, 1, 1, 1, 1, 1, 1, 1, 1, 2, 2, 2, 2, 2, 2, 2, 2, 2, 2, 2, 2, 2, 2, 2, 2, 2, 2, 2, 2, 2, 2, 2, 2, 2, 2, 2, 2, 2, 2, 2, 2, 2, 2, 2, 2, 2, 2, 2, 2, 2, 2, 2, 2, 2, 1, 0, 0, 0, 2, 2, 2, 2, 2, 2, 2])
me_cylinder.materials.append(mat_material_001)
me_cylinder.materials.append(mat_material_002)
me_cylinder.materials.append(mat_material_003)
me_cylinder.use_remesh_preserve_volume = False
me_cylinder.use_remesh_preserve_attributes = False
me_cylinder.use_mirror_vertex_groups = False
me_cylinder.update()

# ---- objects
ob_cylinder = bpy.data.objects.new('Cylinder', me_cylinder)

# ---- transforms, parenting, visibility, modifiers, constraints
ob_cylinder.location = (0.0, 0.0, 0.0)
ob_cylinder.lineart.crease_threshold = 0.0
_m = ob_cylinder.modifiers.new('Smooth', 'SMOOTH')
_m.factor = 0.27

# ---- collection membership
col_collection_1.objects.link(ob_cylinder)

# ---- scene / render settings (as saved in the file)
scene.frame_start = 1; scene.frame_end = 250; scene.frame_set(1)
scene.render.engine = 'BLENDER_EEVEE_NEXT'
scene.render.resolution_percentage = 50
scene.render.dither_intensity = 0.0
scene.cycles.use_denoising = False
scene.cycles.samples = 10
scene.cycles.sampling_pattern = 'TABULATED_SOBOL'
scene.cycles.light_sampling_threshold = 0.0
scene.cycles.use_adaptive_sampling = False
scene.cycles.use_light_tree = False
scene.cycles.blur_glossy = 0.0
scene.cycles.pixel_filter_type = 'GAUSSIAN'
scene.cycles.sample_clamp_indirect = 0.0
scene.view_settings.view_transform = 'Standard'
bpy.context.view_layer.update()

# ---- added for rendering (the .blend has no active camera and no usable light): camera, sun
cam_auto = bpy.data.cameras.new('AutoCamera')
cam_auto.lens = 50.0
cam_auto.sensor_width = 36.0
cam_auto.clip_end = 1000.0
ob_auto_camera = bpy.data.objects.new('AutoCamera', cam_auto)
scene.collection.objects.link(ob_auto_camera)
ob_auto_camera.location = (0.197914, -0.228474, 0.282978)
ob_auto_camera.rotation_euler = (1.09748, -7.21219e-08, 0.694738)
scene.camera = ob_auto_camera
light_auto_sun = bpy.data.lights.new('AutoSun', 'SUN')
light_auto_sun.energy = 3.0
light_auto_sun.angle = 0.0523599
ob_auto_sun = bpy.data.objects.new('AutoSun', light_auto_sun)
scene.collection.objects.link(ob_auto_sun)
ob_auto_sun.rotation_euler = (0.872665, 0.174533, 0.523599)
bpy.context.view_layer.update()
